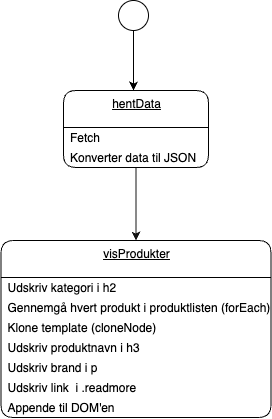

The diagram above was exported from draw.io. Its source (the exported page's mxGraphModel, read from the mxfile embedded in the PNG):
<mxGraphModel dx="735" dy="629" grid="1" gridSize="10" guides="1" tooltips="1" connect="1" arrows="1" fold="1" page="1" pageScale="1" pageWidth="1169" pageHeight="827" background="none" math="0" shadow="0">
  <root>
    <mxCell id="0" />
    <mxCell id="1" parent="0" />
    <mxCell id="74" style="edgeStyle=none;html=1;shadow=0;strokeColor=#000000;" edge="1" parent="1" source="75">
      <mxGeometry relative="1" as="geometry">
        <mxPoint x="534.9999999999999" y="167" as="targetPoint" />
      </mxGeometry>
    </mxCell>
    <mxCell id="75" value="" style="ellipse;strokeColor=#000000;" vertex="1" parent="1">
      <mxGeometry x="520" y="77" width="30" height="30" as="geometry" />
    </mxCell>
    <mxCell id="76" style="edgeStyle=none;html=1;strokeColor=#141414;" edge="1" parent="1" source="77">
      <mxGeometry relative="1" as="geometry">
        <mxPoint x="537.4999999999999" y="316.9999999999999" as="targetPoint" />
      </mxGeometry>
    </mxCell>
    <mxCell id="77" value="hentData" style="swimlane;fontStyle=4;align=center;verticalAlign=top;childLayout=stackLayout;horizontal=1;startSize=37;horizontalStack=0;resizeParent=1;resizeParentMax=0;resizeLast=0;collapsible=0;marginBottom=0;html=1;rounded=1;absoluteArcSize=1;arcSize=25;" vertex="1" parent="1">
      <mxGeometry x="465" y="167" width="145" height="77" as="geometry" />
    </mxCell>
    <mxCell id="78" value="Fetch" style="fillColor=none;strokeColor=none;align=left;verticalAlign=middle;spacingLeft=5;" vertex="1" parent="77">
      <mxGeometry y="37" width="145" height="20" as="geometry" />
    </mxCell>
    <mxCell id="79" value="Konverter data til JSON" style="fillColor=none;strokeColor=none;align=left;verticalAlign=middle;spacingLeft=5;" vertex="1" parent="77">
      <mxGeometry y="57" width="145" height="20" as="geometry" />
    </mxCell>
    <mxCell id="80" value="visProdukter" style="swimlane;fontStyle=4;align=center;verticalAlign=top;childLayout=stackLayout;horizontal=1;startSize=37;horizontalStack=0;resizeParent=1;resizeParentMax=0;resizeLast=0;collapsible=0;marginBottom=0;html=1;rounded=1;absoluteArcSize=1;arcSize=25;" vertex="1" parent="1">
      <mxGeometry x="402.5" y="317" width="270" height="177" as="geometry" />
    </mxCell>
    <mxCell id="81" value="Udskriv kategori i h2" style="fillColor=none;strokeColor=none;align=left;verticalAlign=middle;spacingLeft=5;" vertex="1" parent="80">
      <mxGeometry y="37" width="270" height="20" as="geometry" />
    </mxCell>
    <mxCell id="82" value="Gennemgå hvert produkt i produktlisten (forEach)" style="fillColor=none;strokeColor=none;align=left;verticalAlign=middle;spacingLeft=5;" vertex="1" parent="80">
      <mxGeometry y="57" width="270" height="20" as="geometry" />
    </mxCell>
    <mxCell id="83" value="Klone template (cloneNode)" style="fillColor=none;strokeColor=none;align=left;verticalAlign=middle;spacingLeft=5;" vertex="1" parent="80">
      <mxGeometry y="77" width="270" height="20" as="geometry" />
    </mxCell>
    <mxCell id="84" value="Udskriv produktnavn i h3" style="fillColor=none;strokeColor=none;align=left;verticalAlign=middle;spacingLeft=5;" vertex="1" parent="80">
      <mxGeometry y="97" width="270" height="20" as="geometry" />
    </mxCell>
    <mxCell id="85" value="Udskriv brand i p" style="fillColor=none;strokeColor=none;align=left;verticalAlign=middle;spacingLeft=5;" vertex="1" parent="80">
      <mxGeometry y="117" width="270" height="20" as="geometry" />
    </mxCell>
    <mxCell id="86" value="Udskriv link  i .readmore" style="fillColor=none;strokeColor=none;align=left;verticalAlign=middle;spacingLeft=5;" vertex="1" parent="80">
      <mxGeometry y="137" width="270" height="20" as="geometry" />
    </mxCell>
    <mxCell id="87" value="Appende til DOM'en" style="fillColor=none;strokeColor=none;align=left;verticalAlign=middle;spacingLeft=5;" vertex="1" parent="80">
      <mxGeometry y="157" width="270" height="20" as="geometry" />
    </mxCell>
  </root>
</mxGraphModel>